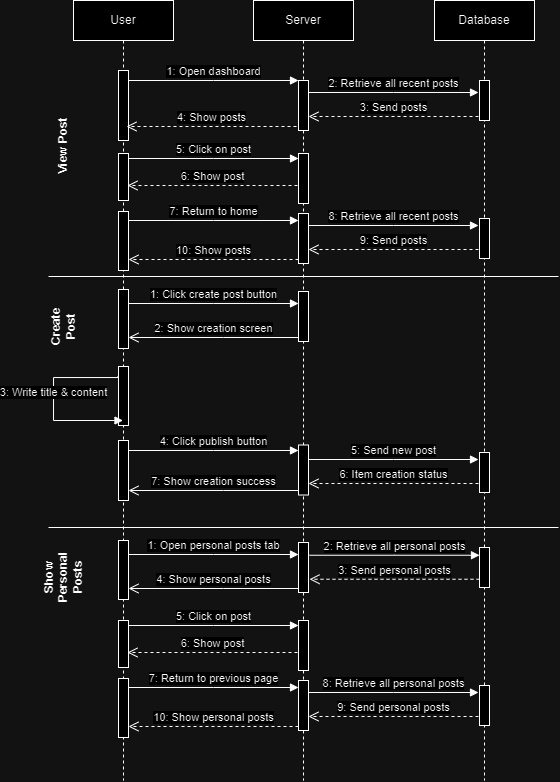

The diagram above was exported from draw.io. Its source (the exported page's mxGraphModel, read from the mxfile embedded in the PNG):
<mxGraphModel dx="477" dy="300" grid="1" gridSize="10" guides="1" tooltips="1" connect="1" arrows="1" fold="1" page="1" pageScale="1" pageWidth="850" pageHeight="1100" math="0" shadow="0">
  <root>
    <mxCell id="0" />
    <mxCell id="1" parent="0" />
    <mxCell id="aM9ryv3xv72pqoxQDRHE-1" value="User" style="shape=umlLifeline;perimeter=lifelinePerimeter;whiteSpace=wrap;html=1;container=0;dropTarget=0;collapsible=0;recursiveResize=0;outlineConnect=0;portConstraint=eastwest;newEdgeStyle={&quot;edgeStyle&quot;:&quot;elbowEdgeStyle&quot;,&quot;elbow&quot;:&quot;vertical&quot;,&quot;curved&quot;:0,&quot;rounded&quot;:0};" parent="1" vertex="1">
      <mxGeometry x="160" y="40" width="100" height="780" as="geometry" />
    </mxCell>
    <mxCell id="aM9ryv3xv72pqoxQDRHE-2" value="" style="html=1;points=[];perimeter=orthogonalPerimeter;outlineConnect=0;targetShapes=umlLifeline;portConstraint=eastwest;newEdgeStyle={&quot;edgeStyle&quot;:&quot;elbowEdgeStyle&quot;,&quot;elbow&quot;:&quot;vertical&quot;,&quot;curved&quot;:0,&quot;rounded&quot;:0};" parent="aM9ryv3xv72pqoxQDRHE-1" vertex="1">
      <mxGeometry x="45" y="70" width="10" height="70" as="geometry" />
    </mxCell>
    <mxCell id="zbJ910UAqCDutXoW36lr-25" value="" style="html=1;points=[];perimeter=orthogonalPerimeter;outlineConnect=0;targetShapes=umlLifeline;portConstraint=eastwest;newEdgeStyle={&quot;edgeStyle&quot;:&quot;elbowEdgeStyle&quot;,&quot;elbow&quot;:&quot;vertical&quot;,&quot;curved&quot;:0,&quot;rounded&quot;:0};" parent="aM9ryv3xv72pqoxQDRHE-1" vertex="1">
      <mxGeometry x="45" y="440" width="10" height="60" as="geometry" />
    </mxCell>
    <mxCell id="aM9ryv3xv72pqoxQDRHE-5" value="Server" style="shape=umlLifeline;perimeter=lifelinePerimeter;whiteSpace=wrap;html=1;container=0;dropTarget=0;collapsible=0;recursiveResize=0;outlineConnect=0;portConstraint=eastwest;newEdgeStyle={&quot;edgeStyle&quot;:&quot;elbowEdgeStyle&quot;,&quot;elbow&quot;:&quot;vertical&quot;,&quot;curved&quot;:0,&quot;rounded&quot;:0};" parent="1" vertex="1">
      <mxGeometry x="340" y="40" width="100" height="780" as="geometry" />
    </mxCell>
    <mxCell id="aM9ryv3xv72pqoxQDRHE-6" value="" style="html=1;points=[];perimeter=orthogonalPerimeter;outlineConnect=0;targetShapes=umlLifeline;portConstraint=eastwest;newEdgeStyle={&quot;edgeStyle&quot;:&quot;elbowEdgeStyle&quot;,&quot;elbow&quot;:&quot;vertical&quot;,&quot;curved&quot;:0,&quot;rounded&quot;:0};" parent="aM9ryv3xv72pqoxQDRHE-5" vertex="1">
      <mxGeometry x="45" y="80" width="10" height="50" as="geometry" />
    </mxCell>
    <mxCell id="zbJ910UAqCDutXoW36lr-20" value="" style="html=1;points=[];perimeter=orthogonalPerimeter;outlineConnect=0;targetShapes=umlLifeline;portConstraint=eastwest;newEdgeStyle={&quot;edgeStyle&quot;:&quot;elbowEdgeStyle&quot;,&quot;elbow&quot;:&quot;vertical&quot;,&quot;curved&quot;:0,&quot;rounded&quot;:0};" parent="aM9ryv3xv72pqoxQDRHE-5" vertex="1">
      <mxGeometry x="45" y="444.5" width="10" height="50" as="geometry" />
    </mxCell>
    <mxCell id="aM9ryv3xv72pqoxQDRHE-7" value="1: Open dashboard" style="html=1;verticalAlign=bottom;endArrow=block;edgeStyle=elbowEdgeStyle;elbow=vertical;curved=0;rounded=0;" parent="1" source="aM9ryv3xv72pqoxQDRHE-2" target="aM9ryv3xv72pqoxQDRHE-6" edge="1">
      <mxGeometry relative="1" as="geometry">
        <mxPoint x="315" y="130" as="sourcePoint" />
        <Array as="points">
          <mxPoint x="300" y="120" />
        </Array>
      </mxGeometry>
    </mxCell>
    <mxCell id="-K0FgqanCnxpb0-YLo3O-1" value="Database" style="shape=umlLifeline;perimeter=lifelinePerimeter;whiteSpace=wrap;html=1;container=0;dropTarget=0;collapsible=0;recursiveResize=0;outlineConnect=0;portConstraint=eastwest;newEdgeStyle={&quot;edgeStyle&quot;:&quot;elbowEdgeStyle&quot;,&quot;elbow&quot;:&quot;vertical&quot;,&quot;curved&quot;:0,&quot;rounded&quot;:0};" parent="1" vertex="1">
      <mxGeometry x="521" y="40" width="100" height="780" as="geometry" />
    </mxCell>
    <mxCell id="-K0FgqanCnxpb0-YLo3O-2" value="" style="html=1;points=[];perimeter=orthogonalPerimeter;outlineConnect=0;targetShapes=umlLifeline;portConstraint=eastwest;newEdgeStyle={&quot;edgeStyle&quot;:&quot;elbowEdgeStyle&quot;,&quot;elbow&quot;:&quot;vertical&quot;,&quot;curved&quot;:0,&quot;rounded&quot;:0};" parent="-K0FgqanCnxpb0-YLo3O-1" vertex="1">
      <mxGeometry x="45" y="80" width="10" height="40" as="geometry" />
    </mxCell>
    <mxCell id="PGOuBGqFULUM5w9vuaMj-19" value="" style="html=1;points=[];perimeter=orthogonalPerimeter;outlineConnect=0;targetShapes=umlLifeline;portConstraint=eastwest;newEdgeStyle={&quot;edgeStyle&quot;:&quot;elbowEdgeStyle&quot;,&quot;elbow&quot;:&quot;vertical&quot;,&quot;curved&quot;:0,&quot;rounded&quot;:0};" vertex="1" parent="-K0FgqanCnxpb0-YLo3O-1">
      <mxGeometry x="45" y="547" width="10" height="40" as="geometry" />
    </mxCell>
    <mxCell id="-K0FgqanCnxpb0-YLo3O-3" value="2: Retrieve all recent posts" style="html=1;verticalAlign=bottom;endArrow=block;edgeStyle=elbowEdgeStyle;elbow=vertical;curved=0;rounded=0;" parent="1" edge="1">
      <mxGeometry relative="1" as="geometry">
        <mxPoint x="395" y="132" as="sourcePoint" />
        <Array as="points">
          <mxPoint x="480" y="132" />
        </Array>
        <mxPoint x="565" y="132" as="targetPoint" />
      </mxGeometry>
    </mxCell>
    <mxCell id="-K0FgqanCnxpb0-YLo3O-4" value="3: Send posts" style="html=1;verticalAlign=bottom;endArrow=open;dashed=1;endSize=8;edgeStyle=elbowEdgeStyle;elbow=vertical;curved=0;rounded=0;" parent="1" edge="1">
      <mxGeometry relative="1" as="geometry">
        <mxPoint x="395" y="156" as="targetPoint" />
        <Array as="points">
          <mxPoint x="490" y="156" />
        </Array>
        <mxPoint x="565" y="156" as="sourcePoint" />
      </mxGeometry>
    </mxCell>
    <mxCell id="-K0FgqanCnxpb0-YLo3O-5" value="4: Show posts" style="html=1;verticalAlign=bottom;endArrow=open;dashed=1;endSize=8;edgeStyle=elbowEdgeStyle;elbow=vertical;curved=0;rounded=0;" parent="1" edge="1">
      <mxGeometry relative="1" as="geometry">
        <mxPoint x="213" y="166" as="targetPoint" />
        <Array as="points">
          <mxPoint x="308" y="166" />
        </Array>
        <mxPoint x="383" y="166" as="sourcePoint" />
      </mxGeometry>
    </mxCell>
    <mxCell id="aM9ryv3xv72pqoxQDRHE-4" value="" style="html=1;points=[];perimeter=orthogonalPerimeter;outlineConnect=0;targetShapes=umlLifeline;portConstraint=eastwest;newEdgeStyle={&quot;edgeStyle&quot;:&quot;elbowEdgeStyle&quot;,&quot;elbow&quot;:&quot;vertical&quot;,&quot;curved&quot;:0,&quot;rounded&quot;:0};" parent="1" vertex="1">
      <mxGeometry x="205" y="193" width="10" height="47" as="geometry" />
    </mxCell>
    <mxCell id="zbJ910UAqCDutXoW36lr-1" value="" style="html=1;points=[];perimeter=orthogonalPerimeter;outlineConnect=0;targetShapes=umlLifeline;portConstraint=eastwest;newEdgeStyle={&quot;edgeStyle&quot;:&quot;elbowEdgeStyle&quot;,&quot;elbow&quot;:&quot;vertical&quot;,&quot;curved&quot;:0,&quot;rounded&quot;:0};" parent="1" vertex="1">
      <mxGeometry x="385" y="193" width="10" height="50" as="geometry" />
    </mxCell>
    <mxCell id="zbJ910UAqCDutXoW36lr-2" value="5: Click on post" style="html=1;verticalAlign=bottom;endArrow=block;edgeStyle=elbowEdgeStyle;elbow=vertical;curved=0;rounded=0;" parent="1" edge="1">
      <mxGeometry relative="1" as="geometry">
        <mxPoint x="215" y="198" as="sourcePoint" />
        <Array as="points">
          <mxPoint x="300" y="198" />
        </Array>
        <mxPoint x="385" y="198" as="targetPoint" />
      </mxGeometry>
    </mxCell>
    <mxCell id="zbJ910UAqCDutXoW36lr-3" value="6: Show post" style="html=1;verticalAlign=bottom;endArrow=open;dashed=1;endSize=8;edgeStyle=elbowEdgeStyle;elbow=vertical;curved=0;rounded=0;" parent="1" edge="1">
      <mxGeometry relative="1" as="geometry">
        <mxPoint x="214" y="225" as="targetPoint" />
        <Array as="points">
          <mxPoint x="309" y="225" />
        </Array>
        <mxPoint x="384" y="225" as="sourcePoint" />
      </mxGeometry>
    </mxCell>
    <mxCell id="zbJ910UAqCDutXoW36lr-4" value="" style="html=1;points=[];perimeter=orthogonalPerimeter;outlineConnect=0;targetShapes=umlLifeline;portConstraint=eastwest;newEdgeStyle={&quot;edgeStyle&quot;:&quot;elbowEdgeStyle&quot;,&quot;elbow&quot;:&quot;vertical&quot;,&quot;curved&quot;:0,&quot;rounded&quot;:0};" parent="1" vertex="1">
      <mxGeometry x="205" y="251" width="10" height="59" as="geometry" />
    </mxCell>
    <mxCell id="zbJ910UAqCDutXoW36lr-5" value="" style="html=1;points=[];perimeter=orthogonalPerimeter;outlineConnect=0;targetShapes=umlLifeline;portConstraint=eastwest;newEdgeStyle={&quot;edgeStyle&quot;:&quot;elbowEdgeStyle&quot;,&quot;elbow&quot;:&quot;vertical&quot;,&quot;curved&quot;:0,&quot;rounded&quot;:0};" parent="1" vertex="1">
      <mxGeometry x="385" y="253" width="10" height="50" as="geometry" />
    </mxCell>
    <mxCell id="zbJ910UAqCDutXoW36lr-7" value="7: Return to home" style="html=1;verticalAlign=bottom;endArrow=block;edgeStyle=elbowEdgeStyle;elbow=vertical;curved=0;rounded=0;" parent="1" edge="1">
      <mxGeometry relative="1" as="geometry">
        <mxPoint x="215" y="260" as="sourcePoint" />
        <Array as="points">
          <mxPoint x="300" y="260" />
        </Array>
        <mxPoint x="385" y="260" as="targetPoint" />
      </mxGeometry>
    </mxCell>
    <mxCell id="zbJ910UAqCDutXoW36lr-8" value="10: Show posts" style="html=1;verticalAlign=bottom;endArrow=open;dashed=1;endSize=8;edgeStyle=elbowEdgeStyle;elbow=vertical;curved=0;rounded=0;" parent="1" edge="1">
      <mxGeometry relative="1" as="geometry">
        <mxPoint x="215" y="299" as="targetPoint" />
        <Array as="points">
          <mxPoint x="310" y="299" />
        </Array>
        <mxPoint x="385" y="299" as="sourcePoint" />
      </mxGeometry>
    </mxCell>
    <mxCell id="zbJ910UAqCDutXoW36lr-9" value="" style="html=1;points=[];perimeter=orthogonalPerimeter;outlineConnect=0;targetShapes=umlLifeline;portConstraint=eastwest;newEdgeStyle={&quot;edgeStyle&quot;:&quot;elbowEdgeStyle&quot;,&quot;elbow&quot;:&quot;vertical&quot;,&quot;curved&quot;:0,&quot;rounded&quot;:0};" parent="1" vertex="1">
      <mxGeometry x="566" y="258" width="10" height="40" as="geometry" />
    </mxCell>
    <mxCell id="zbJ910UAqCDutXoW36lr-10" value="8: Retrieve all recent posts" style="html=1;verticalAlign=bottom;endArrow=block;edgeStyle=elbowEdgeStyle;elbow=vertical;curved=0;rounded=0;" parent="1" edge="1">
      <mxGeometry relative="1" as="geometry">
        <mxPoint x="395" y="265" as="sourcePoint" />
        <Array as="points">
          <mxPoint x="480" y="265" />
        </Array>
        <mxPoint x="565" y="265" as="targetPoint" />
      </mxGeometry>
    </mxCell>
    <mxCell id="zbJ910UAqCDutXoW36lr-11" value="9: Send posts" style="html=1;verticalAlign=bottom;endArrow=open;dashed=1;endSize=8;edgeStyle=elbowEdgeStyle;elbow=vertical;curved=0;rounded=0;" parent="1" edge="1">
      <mxGeometry relative="1" as="geometry">
        <mxPoint x="395" y="289" as="targetPoint" />
        <Array as="points">
          <mxPoint x="490" y="289" />
        </Array>
        <mxPoint x="565" y="289" as="sourcePoint" />
      </mxGeometry>
    </mxCell>
    <mxCell id="zbJ910UAqCDutXoW36lr-12" value="" style="html=1;points=[];perimeter=orthogonalPerimeter;outlineConnect=0;targetShapes=umlLifeline;portConstraint=eastwest;newEdgeStyle={&quot;edgeStyle&quot;:&quot;elbowEdgeStyle&quot;,&quot;elbow&quot;:&quot;vertical&quot;,&quot;curved&quot;:0,&quot;rounded&quot;:0};" parent="1" vertex="1">
      <mxGeometry x="205" y="329" width="10" height="59" as="geometry" />
    </mxCell>
    <mxCell id="zbJ910UAqCDutXoW36lr-13" value="" style="html=1;points=[];perimeter=orthogonalPerimeter;outlineConnect=0;targetShapes=umlLifeline;portConstraint=eastwest;newEdgeStyle={&quot;edgeStyle&quot;:&quot;elbowEdgeStyle&quot;,&quot;elbow&quot;:&quot;vertical&quot;,&quot;curved&quot;:0,&quot;rounded&quot;:0};" parent="1" vertex="1">
      <mxGeometry x="385" y="331" width="10" height="50" as="geometry" />
    </mxCell>
    <mxCell id="zbJ910UAqCDutXoW36lr-14" value="1: Click create post button" style="html=1;verticalAlign=bottom;endArrow=block;edgeStyle=elbowEdgeStyle;elbow=vertical;curved=0;rounded=0;" parent="1" edge="1">
      <mxGeometry relative="1" as="geometry">
        <mxPoint x="215" y="343" as="sourcePoint" />
        <Array as="points">
          <mxPoint x="300" y="343" />
        </Array>
        <mxPoint x="385" y="343" as="targetPoint" />
      </mxGeometry>
    </mxCell>
    <mxCell id="zbJ910UAqCDutXoW36lr-15" value="2: Show creation screen" style="html=1;verticalAlign=bottom;endArrow=open;endSize=8;edgeStyle=elbowEdgeStyle;elbow=vertical;curved=0;rounded=0;" parent="1" edge="1">
      <mxGeometry relative="1" as="geometry">
        <mxPoint x="215" y="377" as="targetPoint" />
        <Array as="points">
          <mxPoint x="310" y="377" />
        </Array>
        <mxPoint x="385" y="377" as="sourcePoint" />
      </mxGeometry>
    </mxCell>
    <mxCell id="zbJ910UAqCDutXoW36lr-16" value="" style="endArrow=none;html=1;rounded=0;" parent="1" edge="1">
      <mxGeometry width="50" height="50" relative="1" as="geometry">
        <mxPoint x="135" y="316" as="sourcePoint" />
        <mxPoint x="645" y="316" as="targetPoint" />
      </mxGeometry>
    </mxCell>
    <mxCell id="zbJ910UAqCDutXoW36lr-17" value="View Post" style="text;html=1;align=center;verticalAlign=middle;whiteSpace=wrap;rounded=0;rotation=270;fontStyle=1" parent="1" vertex="1">
      <mxGeometry x="120" y="170" width="60" height="30" as="geometry" />
    </mxCell>
    <mxCell id="zbJ910UAqCDutXoW36lr-19" value="" style="html=1;points=[];perimeter=orthogonalPerimeter;outlineConnect=0;targetShapes=umlLifeline;portConstraint=eastwest;newEdgeStyle={&quot;edgeStyle&quot;:&quot;elbowEdgeStyle&quot;,&quot;elbow&quot;:&quot;vertical&quot;,&quot;curved&quot;:0,&quot;rounded&quot;:0};" parent="1" vertex="1">
      <mxGeometry x="205" y="406" width="10" height="59" as="geometry" />
    </mxCell>
    <mxCell id="zbJ910UAqCDutXoW36lr-22" value="3: Write title &amp;amp; content" style="html=1;verticalAlign=bottom;endArrow=block;edgeStyle=orthogonalEdgeStyle;elbow=vertical;rounded=0;" parent="1" target="aM9ryv3xv72pqoxQDRHE-1" edge="1">
      <mxGeometry relative="1" as="geometry">
        <mxPoint x="204.5" y="416" as="sourcePoint" />
        <Array as="points">
          <mxPoint x="140" y="417" />
          <mxPoint x="140" y="460" />
        </Array>
        <mxPoint x="125" y="460" as="targetPoint" />
      </mxGeometry>
    </mxCell>
    <mxCell id="zbJ910UAqCDutXoW36lr-24" value="4: Click publish button" style="html=1;verticalAlign=bottom;endArrow=block;edgeStyle=elbowEdgeStyle;elbow=vertical;curved=0;rounded=0;" parent="1" edge="1">
      <mxGeometry relative="1" as="geometry">
        <mxPoint x="215" y="490" as="sourcePoint" />
        <Array as="points">
          <mxPoint x="300" y="490" />
        </Array>
        <mxPoint x="385" y="490" as="targetPoint" />
      </mxGeometry>
    </mxCell>
    <mxCell id="zbJ910UAqCDutXoW36lr-26" value="" style="html=1;points=[];perimeter=orthogonalPerimeter;outlineConnect=0;targetShapes=umlLifeline;portConstraint=eastwest;newEdgeStyle={&quot;edgeStyle&quot;:&quot;elbowEdgeStyle&quot;,&quot;elbow&quot;:&quot;vertical&quot;,&quot;curved&quot;:0,&quot;rounded&quot;:0};" parent="1" vertex="1">
      <mxGeometry x="566" y="492" width="10" height="40" as="geometry" />
    </mxCell>
    <mxCell id="zbJ910UAqCDutXoW36lr-27" value="5: Send new post" style="html=1;verticalAlign=bottom;endArrow=block;edgeStyle=elbowEdgeStyle;elbow=vertical;curved=0;rounded=0;" parent="1" edge="1">
      <mxGeometry relative="1" as="geometry">
        <mxPoint x="395" y="499" as="sourcePoint" />
        <Array as="points">
          <mxPoint x="480" y="499" />
        </Array>
        <mxPoint x="565" y="499" as="targetPoint" />
      </mxGeometry>
    </mxCell>
    <mxCell id="zbJ910UAqCDutXoW36lr-28" value="6: Item creation status" style="html=1;verticalAlign=bottom;endArrow=open;dashed=1;endSize=8;edgeStyle=elbowEdgeStyle;elbow=vertical;curved=0;rounded=0;" parent="1" edge="1">
      <mxGeometry relative="1" as="geometry">
        <mxPoint x="395" y="523" as="targetPoint" />
        <Array as="points">
          <mxPoint x="490" y="523" />
        </Array>
        <mxPoint x="565" y="523" as="sourcePoint" />
      </mxGeometry>
    </mxCell>
    <mxCell id="zbJ910UAqCDutXoW36lr-29" value="7: Show creation success" style="html=1;verticalAlign=bottom;endArrow=open;endSize=8;edgeStyle=elbowEdgeStyle;elbow=vertical;curved=0;rounded=0;" parent="1" edge="1">
      <mxGeometry relative="1" as="geometry">
        <mxPoint x="215" y="530" as="targetPoint" />
        <Array as="points">
          <mxPoint x="310" y="530" />
        </Array>
        <mxPoint x="385" y="530" as="sourcePoint" />
      </mxGeometry>
    </mxCell>
    <mxCell id="zbJ910UAqCDutXoW36lr-30" value="Create Post" style="text;html=1;align=center;verticalAlign=middle;whiteSpace=wrap;rounded=0;rotation=270;fontStyle=1" parent="1" vertex="1">
      <mxGeometry x="120" y="351" width="60" height="30" as="geometry" />
    </mxCell>
    <mxCell id="PGOuBGqFULUM5w9vuaMj-4" value="" style="html=1;points=[];perimeter=orthogonalPerimeter;outlineConnect=0;targetShapes=umlLifeline;portConstraint=eastwest;newEdgeStyle={&quot;edgeStyle&quot;:&quot;elbowEdgeStyle&quot;,&quot;elbow&quot;:&quot;vertical&quot;,&quot;curved&quot;:0,&quot;rounded&quot;:0};" vertex="1" parent="1">
      <mxGeometry x="205" y="580" width="10" height="59" as="geometry" />
    </mxCell>
    <mxCell id="PGOuBGqFULUM5w9vuaMj-5" value="" style="html=1;points=[];perimeter=orthogonalPerimeter;outlineConnect=0;targetShapes=umlLifeline;portConstraint=eastwest;newEdgeStyle={&quot;edgeStyle&quot;:&quot;elbowEdgeStyle&quot;,&quot;elbow&quot;:&quot;vertical&quot;,&quot;curved&quot;:0,&quot;rounded&quot;:0};" vertex="1" parent="1">
      <mxGeometry x="385" y="582" width="10" height="50" as="geometry" />
    </mxCell>
    <mxCell id="PGOuBGqFULUM5w9vuaMj-6" value="1: Open personal posts tab" style="html=1;verticalAlign=bottom;endArrow=block;edgeStyle=elbowEdgeStyle;elbow=vertical;curved=0;rounded=0;" edge="1" parent="1">
      <mxGeometry relative="1" as="geometry">
        <mxPoint x="215" y="594" as="sourcePoint" />
        <Array as="points">
          <mxPoint x="300" y="594" />
        </Array>
        <mxPoint x="385" y="594" as="targetPoint" />
      </mxGeometry>
    </mxCell>
    <mxCell id="PGOuBGqFULUM5w9vuaMj-7" value="4: Show personal posts" style="html=1;verticalAlign=bottom;endArrow=open;endSize=8;edgeStyle=elbowEdgeStyle;elbow=vertical;curved=0;rounded=0;" edge="1" parent="1">
      <mxGeometry relative="1" as="geometry">
        <mxPoint x="215" y="628" as="targetPoint" />
        <Array as="points">
          <mxPoint x="310" y="628" />
        </Array>
        <mxPoint x="385" y="628" as="sourcePoint" />
      </mxGeometry>
    </mxCell>
    <mxCell id="PGOuBGqFULUM5w9vuaMj-8" value="" style="endArrow=none;html=1;rounded=0;" edge="1" parent="1">
      <mxGeometry width="50" height="50" relative="1" as="geometry">
        <mxPoint x="135" y="567" as="sourcePoint" />
        <mxPoint x="645" y="567" as="targetPoint" />
      </mxGeometry>
    </mxCell>
    <mxCell id="PGOuBGqFULUM5w9vuaMj-16" value="Show Personal Posts" style="text;html=1;align=center;verticalAlign=middle;whiteSpace=wrap;rounded=0;rotation=270;fontStyle=1" vertex="1" parent="1">
      <mxGeometry x="120" y="602" width="60" height="30" as="geometry" />
    </mxCell>
    <mxCell id="PGOuBGqFULUM5w9vuaMj-17" value="2: Retrieve all personal posts" style="html=1;verticalAlign=bottom;endArrow=block;edgeStyle=elbowEdgeStyle;elbow=vertical;curved=0;rounded=0;" edge="1" parent="1">
      <mxGeometry relative="1" as="geometry">
        <mxPoint x="396" y="594.75" as="sourcePoint" />
        <Array as="points">
          <mxPoint x="481" y="594.75" />
        </Array>
        <mxPoint x="566" y="594.75" as="targetPoint" />
      </mxGeometry>
    </mxCell>
    <mxCell id="PGOuBGqFULUM5w9vuaMj-18" value="3: Send personal posts" style="html=1;verticalAlign=bottom;endArrow=open;dashed=1;endSize=8;edgeStyle=elbowEdgeStyle;elbow=vertical;curved=0;rounded=0;" edge="1" parent="1">
      <mxGeometry relative="1" as="geometry">
        <mxPoint x="396" y="618.75" as="targetPoint" />
        <Array as="points">
          <mxPoint x="491" y="618.75" />
        </Array>
        <mxPoint x="566" y="618.75" as="sourcePoint" />
      </mxGeometry>
    </mxCell>
    <mxCell id="PGOuBGqFULUM5w9vuaMj-20" value="" style="html=1;points=[];perimeter=orthogonalPerimeter;outlineConnect=0;targetShapes=umlLifeline;portConstraint=eastwest;newEdgeStyle={&quot;edgeStyle&quot;:&quot;elbowEdgeStyle&quot;,&quot;elbow&quot;:&quot;vertical&quot;,&quot;curved&quot;:0,&quot;rounded&quot;:0};" vertex="1" parent="1">
      <mxGeometry x="205" y="660" width="10" height="47" as="geometry" />
    </mxCell>
    <mxCell id="PGOuBGqFULUM5w9vuaMj-21" value="" style="html=1;points=[];perimeter=orthogonalPerimeter;outlineConnect=0;targetShapes=umlLifeline;portConstraint=eastwest;newEdgeStyle={&quot;edgeStyle&quot;:&quot;elbowEdgeStyle&quot;,&quot;elbow&quot;:&quot;vertical&quot;,&quot;curved&quot;:0,&quot;rounded&quot;:0};" vertex="1" parent="1">
      <mxGeometry x="385" y="660" width="10" height="50" as="geometry" />
    </mxCell>
    <mxCell id="PGOuBGqFULUM5w9vuaMj-22" value="5: Click on post" style="html=1;verticalAlign=bottom;endArrow=block;edgeStyle=elbowEdgeStyle;elbow=vertical;curved=0;rounded=0;" edge="1" parent="1">
      <mxGeometry relative="1" as="geometry">
        <mxPoint x="215" y="665" as="sourcePoint" />
        <Array as="points">
          <mxPoint x="300" y="665" />
        </Array>
        <mxPoint x="385" y="665" as="targetPoint" />
      </mxGeometry>
    </mxCell>
    <mxCell id="PGOuBGqFULUM5w9vuaMj-23" value="6: Show post" style="html=1;verticalAlign=bottom;endArrow=open;dashed=1;endSize=8;edgeStyle=elbowEdgeStyle;elbow=vertical;curved=0;rounded=0;" edge="1" parent="1">
      <mxGeometry relative="1" as="geometry">
        <mxPoint x="214" y="692" as="targetPoint" />
        <Array as="points">
          <mxPoint x="309" y="692" />
        </Array>
        <mxPoint x="384" y="692" as="sourcePoint" />
      </mxGeometry>
    </mxCell>
    <mxCell id="PGOuBGqFULUM5w9vuaMj-24" value="" style="html=1;points=[];perimeter=orthogonalPerimeter;outlineConnect=0;targetShapes=umlLifeline;portConstraint=eastwest;newEdgeStyle={&quot;edgeStyle&quot;:&quot;elbowEdgeStyle&quot;,&quot;elbow&quot;:&quot;vertical&quot;,&quot;curved&quot;:0,&quot;rounded&quot;:0};" vertex="1" parent="1">
      <mxGeometry x="205" y="718" width="10" height="59" as="geometry" />
    </mxCell>
    <mxCell id="PGOuBGqFULUM5w9vuaMj-25" value="" style="html=1;points=[];perimeter=orthogonalPerimeter;outlineConnect=0;targetShapes=umlLifeline;portConstraint=eastwest;newEdgeStyle={&quot;edgeStyle&quot;:&quot;elbowEdgeStyle&quot;,&quot;elbow&quot;:&quot;vertical&quot;,&quot;curved&quot;:0,&quot;rounded&quot;:0};" vertex="1" parent="1">
      <mxGeometry x="385" y="720" width="10" height="50" as="geometry" />
    </mxCell>
    <mxCell id="PGOuBGqFULUM5w9vuaMj-26" value="7: Return to previous page" style="html=1;verticalAlign=bottom;endArrow=block;edgeStyle=elbowEdgeStyle;elbow=vertical;curved=0;rounded=0;" edge="1" parent="1">
      <mxGeometry relative="1" as="geometry">
        <mxPoint x="215" y="727" as="sourcePoint" />
        <Array as="points">
          <mxPoint x="300" y="727" />
        </Array>
        <mxPoint x="385" y="727" as="targetPoint" />
      </mxGeometry>
    </mxCell>
    <mxCell id="PGOuBGqFULUM5w9vuaMj-27" value="10: Show personal posts" style="html=1;verticalAlign=bottom;endArrow=open;dashed=1;endSize=8;edgeStyle=elbowEdgeStyle;elbow=vertical;curved=0;rounded=0;" edge="1" parent="1">
      <mxGeometry relative="1" as="geometry">
        <mxPoint x="215" y="766" as="targetPoint" />
        <Array as="points">
          <mxPoint x="310" y="766" />
        </Array>
        <mxPoint x="385" y="766" as="sourcePoint" />
      </mxGeometry>
    </mxCell>
    <mxCell id="PGOuBGqFULUM5w9vuaMj-28" value="" style="html=1;points=[];perimeter=orthogonalPerimeter;outlineConnect=0;targetShapes=umlLifeline;portConstraint=eastwest;newEdgeStyle={&quot;edgeStyle&quot;:&quot;elbowEdgeStyle&quot;,&quot;elbow&quot;:&quot;vertical&quot;,&quot;curved&quot;:0,&quot;rounded&quot;:0};" vertex="1" parent="1">
      <mxGeometry x="566" y="725" width="10" height="40" as="geometry" />
    </mxCell>
    <mxCell id="PGOuBGqFULUM5w9vuaMj-29" value="8: Retrieve all personal posts" style="html=1;verticalAlign=bottom;endArrow=block;edgeStyle=elbowEdgeStyle;elbow=vertical;curved=0;rounded=0;" edge="1" parent="1">
      <mxGeometry relative="1" as="geometry">
        <mxPoint x="395" y="732" as="sourcePoint" />
        <Array as="points">
          <mxPoint x="480" y="732" />
        </Array>
        <mxPoint x="565" y="732" as="targetPoint" />
      </mxGeometry>
    </mxCell>
    <mxCell id="PGOuBGqFULUM5w9vuaMj-30" value="9: Send personal posts" style="html=1;verticalAlign=bottom;endArrow=open;dashed=1;endSize=8;edgeStyle=elbowEdgeStyle;elbow=vertical;curved=0;rounded=0;" edge="1" parent="1">
      <mxGeometry relative="1" as="geometry">
        <mxPoint x="395" y="756" as="targetPoint" />
        <Array as="points">
          <mxPoint x="490" y="756" />
        </Array>
        <mxPoint x="565" y="756" as="sourcePoint" />
      </mxGeometry>
    </mxCell>
  </root>
</mxGraphModel>